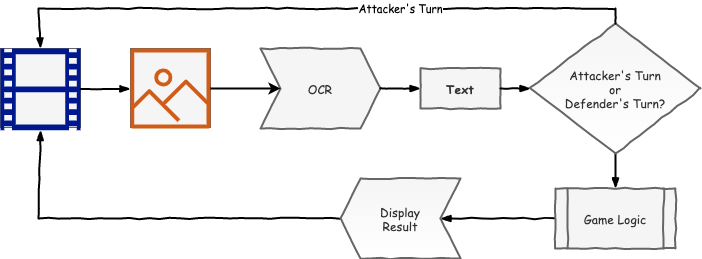

The diagram above was exported from draw.io. Its source (the exported page's mxGraphModel, read from the mxfile embedded in the PNG):
<mxGraphModel dx="946" dy="680" grid="1" gridSize="10" guides="1" tooltips="1" connect="1" arrows="1" fold="1" page="1" pageScale="1" pageWidth="1100" pageHeight="850" math="0" shadow="0">
  <root>
    <mxCell id="0" />
    <mxCell id="1" parent="0" />
    <mxCell id="2" value="" style="rounded=0;whiteSpace=wrap;html=1;fillColor=#f5f5f5;strokeColor=#666666;fontColor=#333333;" vertex="1" parent="1">
      <mxGeometry x="40" y="81" width="80" height="79" as="geometry" />
    </mxCell>
    <mxCell id="3" value="" style="rounded=0;whiteSpace=wrap;html=1;fillColor=#f5f5f5;strokeColor=#666666;fontColor=#333333;" vertex="1" parent="1">
      <mxGeometry x="170" y="81" width="80" height="79" as="geometry" />
    </mxCell>
    <mxCell id="4" value="" style="outlineConnect=0;fontColor=#232F3E;gradientColor=none;fillColor=#D05C17;strokeColor=none;dashed=0;verticalLabelPosition=bottom;verticalAlign=top;align=center;html=1;fontSize=12;fontStyle=0;aspect=fixed;pointerEvents=1;shape=mxgraph.aws4.container_registry_image;" vertex="1" parent="1">
      <mxGeometry x="170" y="81" width="80" height="80" as="geometry" />
    </mxCell>
    <mxCell id="5" value="" style="aspect=fixed;pointerEvents=1;shadow=0;dashed=0;html=1;strokeColor=none;labelPosition=center;verticalLabelPosition=bottom;verticalAlign=top;align=center;fillColor=#00188D;shape=mxgraph.mscae.general.video" vertex="1" parent="1">
      <mxGeometry x="40" y="81" width="80" height="81.63" as="geometry" />
    </mxCell>
    <mxCell id="6" value="Text" style="html=1;whiteSpace=wrap;comic=1;strokeWidth=2;fontFamily=Comic Sans MS;fontStyle=1;fillColor=#f5f5f5;strokeColor=#666666;fontColor=#333333;" vertex="1" parent="1">
      <mxGeometry x="460" y="101" width="80" height="40" as="geometry" />
    </mxCell>
    <mxCell id="7" value="OCR" style="shape=step;perimeter=stepPerimeter;whiteSpace=wrap;html=1;fixedSize=1;comic=1;strokeWidth=2;fontFamily=Comic Sans MS;fillColor=#f5f5f5;strokeColor=#666666;fontColor=#333333;" vertex="1" parent="1">
      <mxGeometry x="300" y="81" width="120" height="80" as="geometry" />
    </mxCell>
    <mxCell id="8" style="edgeStyle=none;rounded=0;comic=1;orthogonalLoop=1;jettySize=auto;html=1;exitX=0.5;exitY=1;exitDx=0;exitDy=0;entryX=0.5;entryY=0;entryDx=0;entryDy=0;endArrow=blockThin;strokeWidth=2;fontFamily=Comic Sans MS;" edge="1" source="9" target="17" parent="1">
      <mxGeometry relative="1" as="geometry" />
    </mxCell>
    <mxCell id="9" value="Attacker's Turn&lt;br&gt;or&lt;br&gt;Defender's Turn?" style="rhombus;whiteSpace=wrap;html=1;comic=1;strokeWidth=2;fontFamily=Comic Sans MS;fillColor=#f5f5f5;strokeColor=#666666;fontColor=#333333;gradientColor=#ffffff;" vertex="1" parent="1">
      <mxGeometry x="570" y="56" width="170" height="130" as="geometry" />
    </mxCell>
    <mxCell id="10" value="" style="rounded=0;comic=1;strokeWidth=2;endArrow=blockThin;html=1;fontFamily=Comic Sans MS;fontStyle=1;exitX=1;exitY=0.5;exitDx=0;exitDy=0;exitPerimeter=0;" edge="1" source="5" target="4" parent="1">
      <mxGeometry width="50" height="50" relative="1" as="geometry">
        <mxPoint x="310" y="301" as="sourcePoint" />
        <mxPoint x="360" y="251" as="targetPoint" />
      </mxGeometry>
    </mxCell>
    <mxCell id="11" value="" style="endArrow=classic;html=1;strokeWidth=2;fontFamily=Comic Sans MS;entryX=0;entryY=0.5;entryDx=0;entryDy=0;" edge="1" source="4" target="7" parent="1">
      <mxGeometry width="50" height="50" relative="1" as="geometry">
        <mxPoint x="240" y="291" as="sourcePoint" />
        <mxPoint x="290" y="241" as="targetPoint" />
      </mxGeometry>
    </mxCell>
    <mxCell id="12" value="" style="rounded=0;comic=1;strokeWidth=2;endArrow=blockThin;html=1;fontFamily=Comic Sans MS;fontStyle=1;exitX=1;exitY=0.5;exitDx=0;exitDy=0;entryX=0;entryY=0.5;entryDx=0;entryDy=0;" edge="1" source="7" target="6" parent="1">
      <mxGeometry width="50" height="50" relative="1" as="geometry">
        <mxPoint x="350" y="311" as="sourcePoint" />
        <mxPoint x="400" y="261" as="targetPoint" />
      </mxGeometry>
    </mxCell>
    <mxCell id="13" value="" style="rounded=0;comic=1;strokeWidth=2;endArrow=blockThin;html=1;fontFamily=Comic Sans MS;fontStyle=1;exitX=1;exitY=0.5;exitDx=0;exitDy=0;entryX=0;entryY=0.5;entryDx=0;entryDy=0;" edge="1" source="6" target="9" parent="1">
      <mxGeometry width="50" height="50" relative="1" as="geometry">
        <mxPoint x="310" y="301" as="sourcePoint" />
        <mxPoint x="360" y="251" as="targetPoint" />
      </mxGeometry>
    </mxCell>
    <mxCell id="14" value="" style="rounded=0;comic=1;strokeWidth=2;endArrow=blockThin;html=1;fontFamily=Comic Sans MS;fontStyle=1;exitX=0.5;exitY=0;exitDx=0;exitDy=0;entryX=0.5;entryY=0;entryDx=0;entryDy=0;entryPerimeter=0;" edge="1" source="9" target="5" parent="1">
      <mxGeometry width="50" height="50" relative="1" as="geometry">
        <mxPoint x="310" y="301" as="sourcePoint" />
        <mxPoint x="360" y="251" as="targetPoint" />
        <Array as="points">
          <mxPoint x="655" y="41" />
          <mxPoint x="78" y="41" />
        </Array>
      </mxGeometry>
    </mxCell>
    <mxCell id="15" value="Attacker's Turn" style="edgeLabel;html=1;align=center;verticalAlign=middle;resizable=0;points=[];fontFamily=Comic Sans MS;" vertex="1" connectable="0" parent="14">
      <mxGeometry x="-0.269" y="-1" relative="1" as="geometry">
        <mxPoint as="offset" />
      </mxGeometry>
    </mxCell>
    <mxCell id="16" style="edgeStyle=none;rounded=0;comic=1;orthogonalLoop=1;jettySize=auto;html=1;exitX=0;exitY=0.5;exitDx=0;exitDy=0;entryX=1;entryY=0.5;entryDx=0;entryDy=0;endArrow=blockThin;strokeWidth=2;fontFamily=Comic Sans MS;" edge="1" source="17" target="19" parent="1">
      <mxGeometry relative="1" as="geometry" />
    </mxCell>
    <mxCell id="17" value="Game Logic" style="shape=process;whiteSpace=wrap;html=1;backgroundOutline=1;comic=1;strokeWidth=2;fontFamily=Comic Sans MS;fillColor=#f5f5f5;strokeColor=#666666;fontColor=#333333;" vertex="1" parent="1">
      <mxGeometry x="595" y="221" width="120" height="60" as="geometry" />
    </mxCell>
    <mxCell id="18" style="edgeStyle=none;rounded=0;comic=1;orthogonalLoop=1;jettySize=auto;html=1;exitX=0;exitY=0.5;exitDx=0;exitDy=0;entryX=0.5;entryY=1;entryDx=0;entryDy=0;entryPerimeter=0;endArrow=blockThin;strokeWidth=2;fontFamily=Comic Sans MS;" edge="1" source="19" target="5" parent="1">
      <mxGeometry relative="1" as="geometry">
        <Array as="points">
          <mxPoint x="78" y="251" />
        </Array>
      </mxGeometry>
    </mxCell>
    <mxCell id="19" value="Display&lt;br&gt;Result" style="shape=step;perimeter=stepPerimeter;whiteSpace=wrap;html=1;fixedSize=1;comic=1;strokeWidth=2;fontFamily=Comic Sans MS;flipH=1;fillColor=#f5f5f5;strokeColor=#666666;fontColor=#333333;gradientColor=#ffffff;" vertex="1" parent="1">
      <mxGeometry x="380" y="211" width="120" height="80" as="geometry" />
    </mxCell>
  </root>
</mxGraphModel>